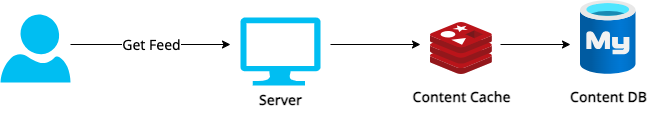

The diagram above was exported from draw.io. Its source (the exported page's mxGraphModel, read from the mxfile embedded in the PNG):
<mxGraphModel dx="954" dy="605" grid="1" gridSize="10" guides="1" tooltips="1" connect="1" arrows="1" fold="1" page="1" pageScale="1" pageWidth="2600" pageHeight="1200" math="0" shadow="0">
  <root>
    <mxCell id="0" />
    <mxCell id="1" parent="0" />
    <mxCell id="9AUGk0YEJUalCvjOif5o-1" value="" style="verticalLabelPosition=bottom;html=1;verticalAlign=top;align=center;strokeColor=none;fillColor=#00BEF2;shape=mxgraph.azure.user;" vertex="1" parent="1">
      <mxGeometry x="100" y="140" width="70" height="68" as="geometry" />
    </mxCell>
    <mxCell id="9AUGk0YEJUalCvjOif5o-2" value="" style="verticalLabelPosition=bottom;html=1;verticalAlign=top;align=center;strokeColor=none;fillColor=#00BEF2;shape=mxgraph.azure.computer;pointerEvents=1;" vertex="1" parent="1">
      <mxGeometry x="340" y="143" width="80" height="68" as="geometry" />
    </mxCell>
    <mxCell id="9AUGk0YEJUalCvjOif5o-3" value="" style="endArrow=classic;html=1;rounded=0;" edge="1" parent="1">
      <mxGeometry width="50" height="50" relative="1" as="geometry">
        <mxPoint x="170" y="170" as="sourcePoint" />
        <mxPoint x="330" y="170" as="targetPoint" />
      </mxGeometry>
    </mxCell>
    <mxCell id="9AUGk0YEJUalCvjOif5o-4" value="&lt;span style=&quot;font-size: 14px;&quot;&gt;Get Feed&lt;/span&gt;" style="edgeLabel;html=1;align=center;verticalAlign=middle;resizable=0;points=[];fontSize=12;fontFamily=Noto Sans;fontSource=https%3A%2F%2Ffonts.googleapis.com%2Fcss%3Ffamily%3DNoto%2BSans;" vertex="1" connectable="0" parent="9AUGk0YEJUalCvjOif5o-3">
      <mxGeometry x="-0.5143" relative="1" as="geometry">
        <mxPoint x="41" as="offset" />
      </mxGeometry>
    </mxCell>
    <mxCell id="9AUGk0YEJUalCvjOif5o-5" value="&lt;font style=&quot;font-size: 14px;&quot; data-font-src=&quot;https://fonts.googleapis.com/css?family=Noto+Sans&quot; face=&quot;Noto Sans&quot;&gt;&lt;b style=&quot;&quot;&gt;Server&lt;/b&gt;&lt;/font&gt;" style="text;html=1;align=center;verticalAlign=middle;resizable=0;points=[];autosize=1;strokeColor=none;fillColor=none;" vertex="1" parent="1">
      <mxGeometry x="345" y="211" width="70" height="30" as="geometry" />
    </mxCell>
    <mxCell id="9AUGk0YEJUalCvjOif5o-8" value="" style="endArrow=classic;html=1;rounded=0;" edge="1" parent="1">
      <mxGeometry width="50" height="50" relative="1" as="geometry">
        <mxPoint x="430" y="170" as="sourcePoint" />
        <mxPoint x="520" y="170" as="targetPoint" />
      </mxGeometry>
    </mxCell>
    <mxCell id="9AUGk0YEJUalCvjOif5o-9" value="" style="image;aspect=fixed;html=1;points=[];align=center;fontSize=12;image=img/lib/azure2/databases/Azure_Database_MySQL_Server.svg;" vertex="1" parent="1">
      <mxGeometry x="680" y="126" width="55.5" height="74" as="geometry" />
    </mxCell>
    <mxCell id="9AUGk0YEJUalCvjOif5o-10" value="&lt;font data-font-src=&quot;https://fonts.googleapis.com/css?family=Noto+Sans&quot; face=&quot;Noto Sans&quot; style=&quot;font-size: 14px;&quot;&gt;&lt;b&gt;Content DB&lt;/b&gt;&lt;/font&gt;" style="text;html=1;align=center;verticalAlign=middle;resizable=0;points=[];autosize=1;strokeColor=none;fillColor=none;" vertex="1" parent="1">
      <mxGeometry x="657.75" y="208" width="100" height="30" as="geometry" />
    </mxCell>
    <mxCell id="9AUGk0YEJUalCvjOif5o-12" value="" style="image;sketch=0;aspect=fixed;html=1;points=[];align=center;fontSize=12;image=img/lib/mscae/Cache_Redis_Product.svg;" vertex="1" parent="1">
      <mxGeometry x="530" y="148" width="61.9" height="52" as="geometry" />
    </mxCell>
    <mxCell id="9AUGk0YEJUalCvjOif5o-13" value="&lt;font face=&quot;Noto Sans&quot;&gt;&lt;span style=&quot;font-size: 14px;&quot;&gt;&lt;b&gt;Content Cache&lt;/b&gt;&lt;/span&gt;&lt;/font&gt;" style="text;html=1;align=center;verticalAlign=middle;resizable=0;points=[];autosize=1;strokeColor=none;fillColor=none;" vertex="1" parent="1">
      <mxGeometry x="500.95000000000005" y="208" width="120" height="30" as="geometry" />
    </mxCell>
    <mxCell id="9AUGk0YEJUalCvjOif5o-14" value="" style="endArrow=classic;html=1;rounded=0;" edge="1" parent="1">
      <mxGeometry width="50" height="50" relative="1" as="geometry">
        <mxPoint x="600" y="170" as="sourcePoint" />
        <mxPoint x="670" y="170" as="targetPoint" />
      </mxGeometry>
    </mxCell>
  </root>
</mxGraphModel>